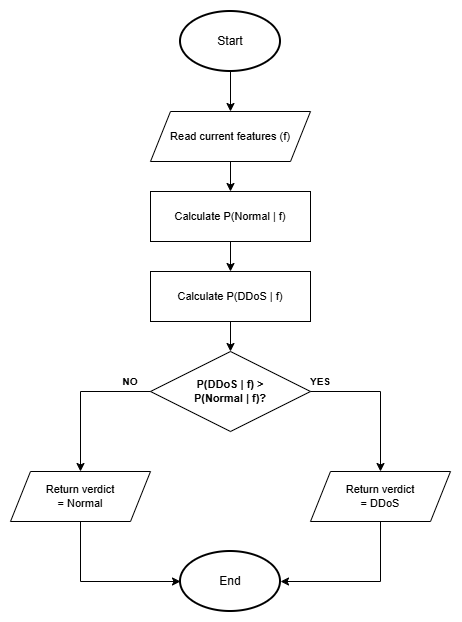

The diagram above was exported from draw.io. Its source (the exported page's mxGraphModel, read from the mxfile embedded in the PNG):
<mxGraphModel dx="1201" dy="817" grid="1" gridSize="10" guides="1" tooltips="1" connect="1" arrows="1" fold="1" page="1" pageScale="1" pageWidth="827" pageHeight="1169" math="0" shadow="0">
  <root>
    <mxCell id="0" />
    <mxCell id="1" parent="0" />
    <mxCell id="nb_in" parent="1" style="shape=parallelogram;perimeter=parallelogramPerimeter;whiteSpace=wrap;html=1;fixedSize=1;fillColor=#ffffff;strokeColor=#000000;fontColor=#000000;fontSize=11;align=center;verticalAlign=middle;" value="Read current features (f)" vertex="1">
      <mxGeometry height="50" width="160" x="320" y="180" as="geometry" />
    </mxCell>
    <mxCell id="nb_e_start" edge="1" parent="1" style="edgeStyle=orthogonalEdgeStyle;rounded=0;strokeColor=#000000;" target="nb_in">
      <mxGeometry relative="1" as="geometry">
        <mxPoint x="400" y="140" as="sourcePoint" />
      </mxGeometry>
    </mxCell>
    <mxCell id="nb_b0" parent="1" style="rounded=0;whiteSpace=wrap;html=1;fillColor=#ffffff;strokeColor=#000000;fontColor=#000000;fontSize=11;align=center;verticalAlign=middle;" value="Calculate P(Normal | f)" vertex="1">
      <mxGeometry height="50" width="160" x="320" y="260" as="geometry" />
    </mxCell>
    <mxCell id="nb_e0" edge="1" parent="1" source="nb_in" style="edgeStyle=orthogonalEdgeStyle;rounded=0;strokeColor=#000000;" target="nb_b0">
      <mxGeometry relative="1" as="geometry" />
    </mxCell>
    <mxCell id="nb_b1" parent="1" style="rounded=0;whiteSpace=wrap;html=1;fillColor=#ffffff;strokeColor=#000000;fontColor=#000000;fontSize=11;align=center;verticalAlign=middle;" value="Calculate P(DDoS | f)" vertex="1">
      <mxGeometry height="50" width="160" x="320" y="340" as="geometry" />
    </mxCell>
    <mxCell id="nb_e1" edge="1" parent="1" source="nb_b0" style="edgeStyle=orthogonalEdgeStyle;rounded=0;strokeColor=#000000;" target="nb_b1">
      <mxGeometry relative="1" as="geometry" />
    </mxCell>
    <mxCell id="nb_dia" parent="1" style="rhombus;whiteSpace=wrap;html=1;fillColor=#ffffff;strokeColor=#000000;fontColor=#000000;fontSize=11;fontStyle=1;" value="P(DDoS | f) &gt;&lt;br&gt;P(Normal | f)?" vertex="1">
      <mxGeometry height="80" width="160" x="320" y="420" as="geometry" />
    </mxCell>
    <mxCell id="nb_e_dia" edge="1" parent="1" source="nb_b1" style="edgeStyle=orthogonalEdgeStyle;rounded=0;strokeColor=#000000;" target="nb_dia">
      <mxGeometry relative="1" as="geometry" />
    </mxCell>
    <mxCell id="nb_yes" parent="1" style="shape=parallelogram;perimeter=parallelogramPerimeter;whiteSpace=wrap;html=1;fixedSize=1;fillColor=#ffffff;strokeColor=#000000;fontColor=#000000;fontSize=11;align=center;verticalAlign=middle;" value="Return verdict&lt;br&gt;= DDoS" vertex="1">
      <mxGeometry height="50" width="140" x="480" y="540" as="geometry" />
    </mxCell>
    <mxCell id="nb_no" parent="1" style="shape=parallelogram;perimeter=parallelogramPerimeter;whiteSpace=wrap;html=1;fixedSize=1;fillColor=#ffffff;strokeColor=#000000;fontColor=#000000;fontSize=11;align=center;verticalAlign=middle;" value="Return verdict&lt;br&gt;= Normal" vertex="1">
      <mxGeometry height="50" width="140" x="180" y="540" as="geometry" />
    </mxCell>
    <mxCell id="nb_e_yes" edge="1" parent="1" source="nb_dia" style="edgeStyle=orthogonalEdgeStyle;rounded=0;strokeColor=#000000;fontColor=#000000;fontStyle=1;fontSize=10;" target="nb_yes" value="YES">
      <mxGeometry relative="1" x="-0.8667" y="10" as="geometry">
        <mxPoint as="offset" />
        <Array as="points">
          <mxPoint x="550" y="460" />
        </Array>
      </mxGeometry>
    </mxCell>
    <mxCell id="nb_e_no" edge="1" parent="1" source="nb_dia" style="edgeStyle=orthogonalEdgeStyle;rounded=0;strokeColor=#000000;fontColor=#000000;fontStyle=1;fontSize=10;" target="nb_no" value="NO">
      <mxGeometry relative="1" x="-0.7333" y="-10" as="geometry">
        <mxPoint as="offset" />
        <Array as="points">
          <mxPoint x="250" y="460" />
        </Array>
      </mxGeometry>
    </mxCell>
    <mxCell id="nb_e_end_yes" edge="1" parent="1" source="nb_yes" style="edgeStyle=orthogonalEdgeStyle;rounded=0;strokeColor=#000000;">
      <mxGeometry relative="1" as="geometry">
        <Array as="points">
          <mxPoint x="550" y="650" />
        </Array>
        <mxPoint x="450" y="650" as="targetPoint" />
      </mxGeometry>
    </mxCell>
    <mxCell id="nb_e_end_no" edge="1" parent="1" source="nb_no" style="edgeStyle=orthogonalEdgeStyle;rounded=0;strokeColor=#000000;">
      <mxGeometry relative="1" as="geometry">
        <Array as="points">
          <mxPoint x="250" y="650" />
        </Array>
        <mxPoint x="350" y="650" as="targetPoint" />
      </mxGeometry>
    </mxCell>
    <mxCell id="8l50wdrOiVM2pKAJuh1b-1" parent="1" style="strokeWidth=2;html=1;shape=mxgraph.flowchart.start_1;whiteSpace=wrap;" value="Start" vertex="1">
      <mxGeometry height="60" width="100" x="350" y="80" as="geometry" />
    </mxCell>
    <mxCell id="hncjmXIL7qlzqdaiZJjG-1" parent="1" style="strokeWidth=2;html=1;shape=mxgraph.flowchart.start_1;whiteSpace=wrap;" value="End" vertex="1">
      <mxGeometry height="60" width="100" x="350" y="620" as="geometry" />
    </mxCell>
  </root>
</mxGraphModel>